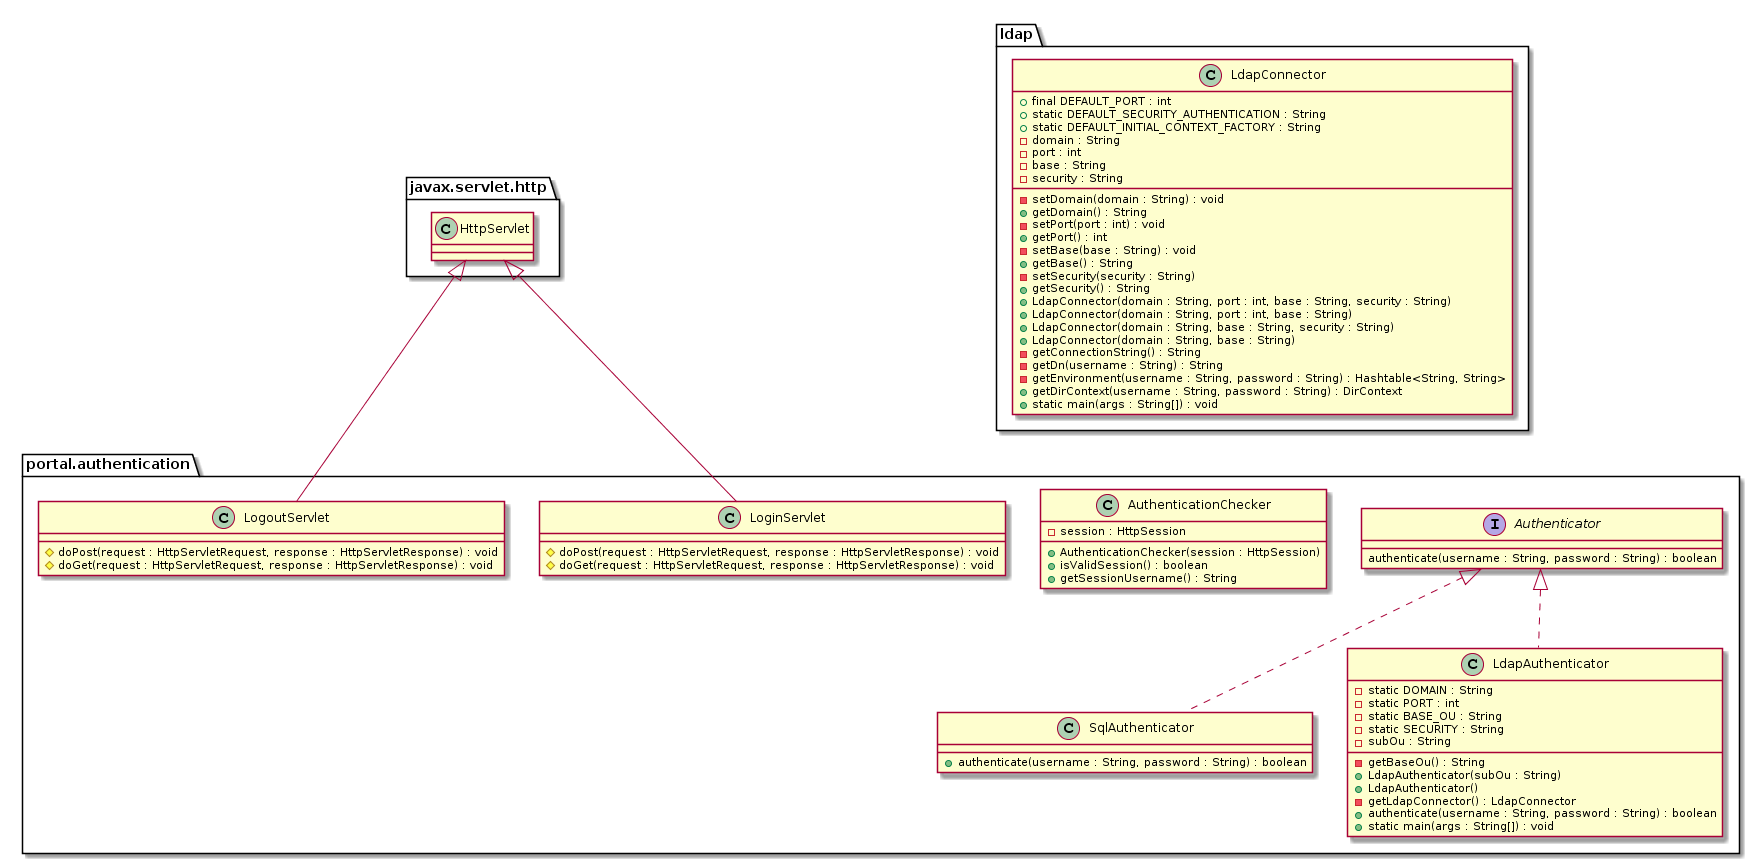

The diagram above was rendered by PlantUML. Its source (embedded in the PNG):
@startuml
package javax.servlet.http {
    class HttpServlet {

    }
}

package ldap {
    class LdapConnector {
        + final DEFAULT_PORT : int
        + static DEFAULT_SECURITY_AUTHENTICATION : String
        + static DEFAULT_INITIAL_CONTEXT_FACTORY : String
        - domain : String
        - port : int
        - base : String
        - security : String
        - setDomain(domain : String) : void
        + getDomain() : String
        - setPort(port : int) : void
        + getPort() : int
        - setBase(base : String) : void
        + getBase() : String
        - setSecurity(security : String)
        + getSecurity() : String
        + LdapConnector(domain : String, port : int, base : String, security : String)
        + LdapConnector(domain : String, port : int, base : String)
        + LdapConnector(domain : String, base : String, security : String)
        + LdapConnector(domain : String, base : String)
        - getConnectionString() : String
        - getDn(username : String) : String
        - getEnvironment(username : String, password : String) : Hashtable<String, String>
        + getDirContext(username : String, password : String) : DirContext
        + static main(args : String[]) : void
    }
}

package portal.authentication {

    interface Authenticator {
        authenticate(username : String, password : String) : boolean
    }

    class SqlAuthenticator {
        + authenticate(username : String, password : String) : boolean
    }
    Authenticator <|.. SqlAuthenticator

    class LdapAuthenticator {
        - static DOMAIN : String
        - static PORT : int
        - static BASE_OU : String
        - static SECURITY : String
        - subOu : String
        - getBaseOu() : String
        + LdapAuthenticator(subOu : String)
        + LdapAuthenticator()
        - getLdapConnector() : LdapConnector
        + authenticate(username : String, password : String) : boolean
        + static main(args : String[]) : void
    }
    Authenticator <|.. LdapAuthenticator

    class AuthenticationChecker {
        - session : HttpSession
        + AuthenticationChecker(session : HttpSession)
        + isValidSession() : boolean
        + getSessionUsername() : String
    }

    class LoginServlet {
        # doPost(request : HttpServletRequest, response : HttpServletResponse) : void
        # doGet(request : HttpServletRequest, response : HttpServletResponse) : void
    }
    HttpServlet <|-- LoginServlet

    class LogoutServlet {
        # doPost(request : HttpServletRequest, response : HttpServletResponse) : void
        # doGet(request : HttpServletRequest, response : HttpServletResponse) : void
    }
    HttpServlet <|-- LogoutServlet
}
@enduml